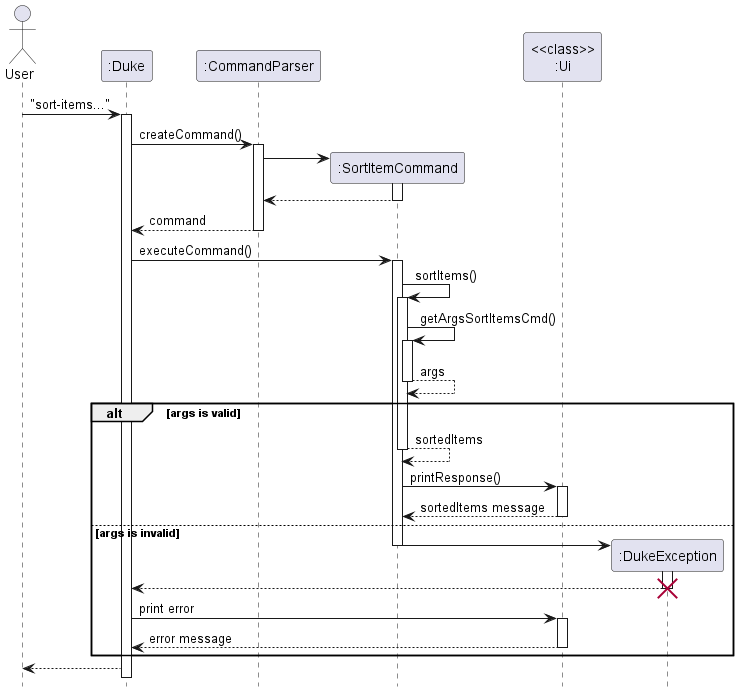

The diagram above was rendered by PlantUML. Its source (embedded in the PNG):
@startuml
hide footbox
Actor User
"User" -> ":Duke": "sort-items..."
activate ":Duke"
":Duke" -> ":CommandParser": createCommand()
activate ":CommandParser"
":CommandParser" -> ":SortItemCommand"**
activate ":SortItemCommand"
return
":CommandParser" --> ":Duke": command
deactivate
":Duke" -> ":SortItemCommand" : executeCommand()
activate ":SortItemCommand"
":SortItemCommand" -> ":SortItemCommand": sortItems()
activate ":SortItemCommand"
":SortItemCommand" -> ":SortItemCommand": getArgsSortItemsCmd()
activate ":SortItemCommand"
return args
alt args is valid
    return sortedItems
    ":SortItemCommand" -> "<<class>>\n:Ui": printResponse()
    activate "<<class>>\n:Ui"
    return sortedItems message
else args is invalid
    ":SortItemCommand" -> ":DukeException"**
     activate ":DukeException"
     deactivate ":SortItemCommand"
     ":DukeException" --> ":Duke"
     deactivate ":DukeException"
     destroy ":DukeException"
     ":Duke" -> "<<class>>\n:Ui" : print error
     activate "<<class>>\n:Ui"
     "<<class>>\n:Ui" --> ":Duke" : error message
     deactivate "<<class>>\n:Ui"
end
":Duke" --> "User"
@enduml